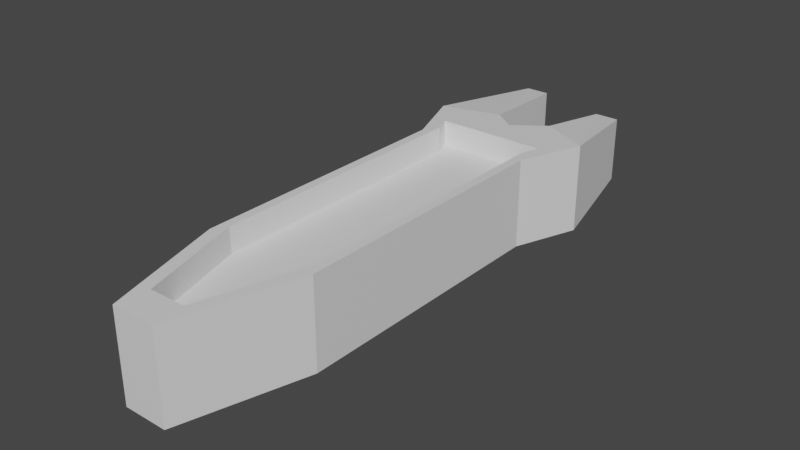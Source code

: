# Source: Spanner.blend  (saved by Blender 2.80.75; exported with 4.5.12 LTS)
import bpy
from mathutils import Matrix  # noqa: F401  (used for matrix-valued properties, if any)

bpy.ops.wm.read_factory_settings(use_empty=True)
scene = bpy.context.scene
scene.name = 'Scene'

# ---- collections
col_collection = bpy.data.collections.new('Collection'); scene.collection.children.link(col_collection)

# ---- materials (node trees are filled in below, after node groups)
mat_material = bpy.data.materials.new('Material')
mat_material.alpha_threshold = 0.0
mat_material.use_transparent_shadow = False
mat_material.line_color = (0.0, 0.0, 0.0, 1.0)

# ---- material node trees
mat_material.use_nodes = True; mat_material.node_tree.nodes.clear()
_N = mat_material.node_tree.nodes; _L = mat_material.node_tree.links
n0 = _N.new('ShaderNodeOutputMaterial'); n0.name = 'Material Output'; n0.location = (300, 300)
n1 = _N.new('ShaderNodeBsdfPrincipled'); n1.name = 'Principled BSDF'; n1.location = (10, 300)
n1.distribution = 'GGX'
n1.subsurface_method = 'BURLEY'
n1.inputs[2].default_value = 0.4
n1.inputs[3].default_value = 1.45
n1.inputs[27].default_value = (0.0, 0.0, 0.0, 1.0)
n1.inputs[28].default_value = 1.0
_L.new(n1.outputs[0], n0.inputs[0])
n0.is_active_output = True

# ---- world
world_world = bpy.data.worlds.new('World'); scene.world = world_world
world_world.use_nodes = True; world_world.node_tree.nodes.clear()
_N = world_world.node_tree.nodes; _L = world_world.node_tree.links
n0 = _N.new('ShaderNodeOutputWorld'); n0.name = 'World Output'; n0.location = (300, 300)
n1 = _N.new('ShaderNodeBackground'); n1.name = 'Background'; n1.location = (10, 300)
n1.inputs[0].default_value = (0.05088, 0.05088, 0.05088, 1.0)
_L.new(n1.outputs[0], n0.inputs[0])
n0.is_active_output = True
world_world.color = (0.05088, 0.05088, 0.05088)
world_world.use_sun_shadow = False
world_world.sun_shadow_jitter_overblur = 0.0

# ---- meshes
me_cube = bpy.data.meshes.new('Cube')
me_cube.from_pydata([(0.8428, 1.077, 1.0), (1.0, 1.0, -1.0), (-0.8428, 1.077, 1.0), (-1.0, 1.0, -1.0), (0.315, -0.8428, 1.0), (0.8428, -0.315, 1.0), (1.0, -0.3801, -1.0), (0.3801, -1.0, -1.0), (-0.8428, -0.315, 1.0), (-0.315, -0.8428, 1.0), (-0.3801, -1.0, -1.0), (-1.0, -0.3801, -1.0), (1.417, 1.323, -1.0), (-1.417, 1.323, -1.0), (0.9577, 1.166, 1.0), (-0.9577, 1.166, 1.0), (-0.3801, -1.0, 1.0), (-1.0, -0.3801, 1.0), (1.0, -0.3801, 1.0), (0.3801, -1.0, 1.0), (1.0, 1.0, 1.0), (-1.0, 1.0, 1.0), (-1.417, 1.323, 1.0), (1.417, 1.323, 1.0), (-0.8428, 1.077, 0.4349), (0.8428, 1.077, 0.4349), (-0.315, -0.8428, 0.4349), (-0.8428, -0.315, 0.4349), (0.8428, -0.315, 0.4349), (0.315, -0.8428, 0.4349), (-0.9577, 1.166, 0.4349), (0.9577, 1.166, 0.4349), (0.0, 1.323, -1.0), (1.417, 1.323, 0.0), (-1.417, 1.323, 0.0), (0.0, 1.323, 1.0), (0.0, 1.323, 0.0), (-1.054, 1.957, -0.7431), (-1.054, 1.957, 0.0), (-1.054, 1.957, 0.7431), (-0.6439, 1.957, -0.7431), (-0.4055, 1.408, -1.0), (-0.4055, 1.408, 1.0), (-0.6439, 1.957, 0.7431), (-0.6439, 1.957, 0.0), (-0.4055, 1.408, 0.0), (1.052, 1.861, 0.0), (1.052, 1.861, -0.7431), (1.052, 1.861, 0.7431), (0.6306, 1.861, 0.7431), (0.5534, 1.442, 1.0), (0.5534, 1.442, -1.0), (0.6306, 1.861, -0.7431), (0.5534, 1.442, 0.0), (0.6306, 1.861, 0.0)], [], [(3, 1, 6, 7, 10, 11), (0, 14, 31, 25), (11, 17, 21, 3), (7, 19, 16, 10), (3, 21, 22, 34, 13), (10, 16, 17, 11), (19, 7, 6, 18), (1, 20, 18, 6), (1, 3, 13, 32, 12), (8, 9, 26, 27), (20, 1, 12, 33, 23), (9, 8, 17, 16), (5, 4, 19, 18), (0, 5, 18, 20), (4, 9, 16, 19), (8, 2, 21, 17), (15, 14, 23, 35, 22), (2, 15, 22, 21), (14, 0, 20, 23), (25, 24, 27, 26, 29, 28), (24, 25, 31, 30), (14, 15, 30, 31), (9, 4, 29, 26), (4, 5, 28, 29), (15, 2, 24, 30), (2, 8, 27, 24), (5, 0, 25, 28), (52, 54, 46, 47), (13, 34, 38, 37), (22, 35, 42, 43, 39), (36, 32, 41, 45), (35, 36, 45, 42), (37, 38, 44, 40), (34, 22, 39, 38), (38, 39, 43, 44), (45, 41, 40, 44), (42, 45, 44, 43), (32, 13, 37, 40, 41), (36, 35, 50, 53), (32, 36, 53, 51), (54, 49, 48, 46), (12, 32, 51, 52, 47), (33, 12, 47, 46), (23, 33, 46, 48), (54, 52, 51, 53), (49, 54, 53, 50), (35, 23, 48, 49, 50)])
_uv = me_cube.uv_layers.new(name='UVMap')
_uv.uv.foreach_set('vector', [0.375, 0.75, 0.625, 0.75, 0.625, 0.9225, 0.5475, 1.0, 0.4525, 1.0, 0.375, 0.9225, 0.4021, 0.0, 0.3993, 0.0, 0.3993, 0.0, 0.4021, 0.0, 0.375, 0.5775, 0.625, 0.5775, 0.625, 0.75, 0.375, 0.75, 0.375, 0.3275, 0.625, 0.3275, 0.625, 0.4225, 0.375, 0.4225, 0.375, 0.75, 0.625, 0.75, 0.625, 0.75, 0.5, 0.75, 0.375, 0.75, 0.375, 0.4225, 0.625, 0.4225, 0.625, 0.5775, 0.375, 0.5775, 0.625, 0.3275, 0.375, 0.3275, 0.375, 0.25, 0.625, 0.25, 0.125, 0.5, 0.375, 0.5, 0.375, 0.6725, 0.125, 0.6725, 0.625, 0.75, 0.375, 0.75, 0.375, 0.75, 0.5, 0.75, 0.625, 0.75, 0.6054, 0.1644, 0.5394, 0.2304, 0.5394, 0.2304, 0.6054, 0.1644, 0.375, 0.5, 0.125, 0.5, 0.125, 0.5, 0.25, 0.5, 0.375, 0.5, 0.5394, 0.2304, 0.6054, 0.1644, 0.625, 0.1725, 0.5475, 0.25, 0.3946, 0.1644, 0.4606, 0.2304, 0.4525, 0.25, 0.375, 0.1725, 0.4021, 0.0, 0.3946, 0.1644, 0.375, 0.1725, 0.375, 0.0, 0.4606, 0.2304, 0.5394, 0.2304, 0.5475, 0.25, 0.4525, 0.25, 0.6054, 0.1644, 0.5979, 0.0, 0.625, 0.0, 0.625, 0.1725, 0.6007, 0.0, 0.3993, 0.0, 0.375, 0.0, 0.5, 0.0, 0.625, 0.0, 0.5979, 0.0, 0.6007, 0.0, 0.625, 0.0, 0.625, 0.0, 0.3993, 0.0, 0.4021, 0.0, 0.375, 0.0, 0.375, 0.0, 0.4021, 0.0, 0.5979, 0.0, 0.6054, 0.1644, 0.5394, 0.2304, 0.4606, 0.2304, 0.3946, 0.1644, 0.5979, 0.0, 0.4021, 0.0, 0.3993, 0.0, 0.6007, 0.0, 0.3993, 0.0, 0.6007, 0.0, 0.6007, 0.0, 0.3993, 0.0, 0.5394, 0.2304, 0.4606, 0.2304, 0.4606, 0.2304, 0.5394, 0.2304, 0.4606, 0.2304, 0.3946, 0.1644, 0.3946, 0.1644, 0.4606, 0.2304, 0.6007, 0.0, 0.5979, 0.0, 0.5979, 0.0, 0.6007, 0.0, 0.5979, 0.0, 0.6054, 0.1644, 0.6054, 0.1644, 0.5979, 0.0, 0.3946, 0.1644, 0.4021, 0.0, 0.4021, 0.0, 0.3946, 0.1644, 0.625, 0.6512, 0.75, 0.6512, 0.75, 0.75, 0.625, 0.75, 0.375, 0.75, 0.5, 0.75, 0.5, 0.75, 0.375, 0.75, 0.625, 0.0, 0.5, 0.0, 0.5, 0.0, 0.5405, 0.0, 0.625, 0.0, 0.75, 0.625, 0.625, 0.625, 0.625, 0.625, 0.75, 0.625, 0.875, 0.625, 0.75, 0.625, 0.75, 0.625, 0.875, 0.625, 0.625, 0.5, 0.75, 0.5, 0.75, 0.5845, 0.625, 0.5845, 0.5, 0.75, 0.625, 0.75, 0.625, 0.75, 0.5, 0.75, 0.75, 0.5, 0.875, 0.5, 0.875, 0.5845, 0.75, 0.5845, 0.75, 0.625, 0.625, 0.625, 0.625, 0.5845, 0.75, 0.5845, 0.875, 0.625, 0.75, 0.625, 0.75, 0.5845, 0.875, 0.5845, 0.5, 0.75, 0.375, 0.75, 0.375, 0.75, 0.4595, 0.75, 0.5, 0.75, 0.75, 0.625, 0.875, 0.625, 0.875, 0.625, 0.75, 0.625, 0.625, 0.625, 0.75, 0.625, 0.75, 0.625, 0.625, 0.625, 0.75, 0.6512, 0.875, 0.6512, 0.875, 0.75, 0.75, 0.75, 0.625, 0.75, 0.5, 0.75, 0.5, 0.75, 0.5262, 0.75, 0.625, 0.75, 0.25, 0.5, 0.125, 0.5, 0.125, 0.5, 0.25, 0.5, 0.375, 0.5, 0.25, 0.5, 0.25, 0.5, 0.375, 0.5, 0.75, 0.6512, 0.625, 0.6512, 0.625, 0.625, 0.75, 0.625, 0.875, 0.6512, 0.75, 0.6512, 0.75, 0.625, 0.875, 0.625, 0.5, 0.0, 0.375, 0.0, 0.375, 0.0, 0.4738, 0.0, 0.5, 0.0])
me_cube.materials.append(mat_material)
me_cube.use_remesh_preserve_volume = False
me_cube.use_remesh_preserve_attributes = False
me_cube.use_mirror_vertex_groups = False
me_cube.update()

# ---- objects
ob_cube = bpy.data.objects.new('Cube', me_cube)

# ---- transforms, parenting, visibility, modifiers, constraints
ob_cube.location = (0.0, 0.0, 0.0)
ob_cube.scale = (0.2367, 0.8154, 0.1834)
ob_cube.lock_rotations_4d = False
ob_cube.empty_display_type = 'ARROWS'
ob_cube.lineart.crease_threshold = 0.0

# ---- collection membership
col_collection.objects.link(ob_cube)

# ---- scene / render settings (as saved in the file)
scene.frame_start = 1; scene.frame_end = 250; scene.frame_set(1)
scene.render.engine = 'BLENDER_EEVEE_NEXT'
scene.cycles.use_denoising = False
scene.cycles.samples = 128
scene.cycles.sampling_pattern = 'TABULATED_SOBOL'
scene.cycles.use_adaptive_sampling = False
scene.cycles.use_light_tree = False
scene.view_settings.view_transform = 'Filmic'
bpy.context.view_layer.update()

# ---- added for rendering (the .blend has no active camera and no usable light): camera, sun
cam_auto = bpy.data.cameras.new('AutoCamera')
cam_auto.lens = 50.0
cam_auto.sensor_width = 36.0
cam_auto.clip_end = 1000.0
ob_auto_camera = bpy.data.objects.new('AutoCamera', cam_auto)
scene.collection.objects.link(ob_auto_camera)
ob_auto_camera.location = (2.34047, -2.41832, 1.87237)
ob_auto_camera.rotation_euler = (1.09748, -7.21219e-08, 0.694738)
scene.camera = ob_auto_camera
light_auto_sun = bpy.data.lights.new('AutoSun', 'SUN')
light_auto_sun.energy = 3.0
light_auto_sun.angle = 0.0523599
ob_auto_sun = bpy.data.objects.new('AutoSun', light_auto_sun)
scene.collection.objects.link(ob_auto_sun)
ob_auto_sun.rotation_euler = (0.872665, 0.174533, 0.523599)
bpy.context.view_layer.update()
